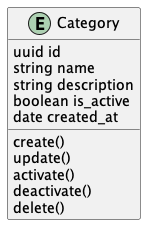

The diagram above was rendered by PlantUML. Its source (embedded in the PNG):
@startuml category-entity

entity Category 

Category : uuid id
Category : string name
Category : string description
Category : boolean is_active
Category : date created_at

Category :  create()
Category :  update()
Category :  activate()
Category :  deactivate()
Category :  delete()

@endmul